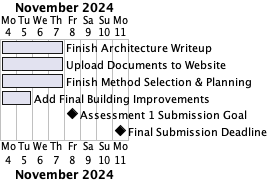

The diagram above was rendered by PlantUML. Its source (embedded in the PNG):
@startgantt Week 6 Plan
Project starts 2024-11-4
[Finish Architecture Writeup] starts 2024-11-3 and ends 2024-11-7
[Upload Documents to Website] starts 2024-11-4 and ends 2024-11-7
[Finish Method Selection & Planning] starts 2024-11-4 and ends 2024-11-7
[Add Final Building Improvements] starts 2024-11-4 and ends 2024-11-5
[Assessment 1 Submission Goal] happens at 2024-11-8
[Final Submission Deadline] happens at 2024-11-11
@endgantt